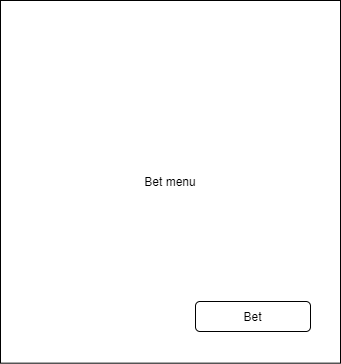

The diagram above was exported from draw.io. Its source (the exported page's mxGraphModel, read from the mxfile embedded in the PNG):
<mxGraphModel dx="1038" dy="528" grid="1" gridSize="10" guides="1" tooltips="1" connect="1" arrows="1" fold="1" page="1" pageScale="1" pageWidth="850" pageHeight="1100" math="0" shadow="0">
  <root>
    <mxCell id="0" />
    <mxCell id="1" parent="0" />
    <mxCell id="8frMfOmaDSrTA0nXN9lg-1" value="Bet menu" style="rounded=0;whiteSpace=wrap;html=1;aspect=fixed;" parent="1" vertex="1">
      <mxGeometry x="255" y="369" width="340" height="362.67" as="geometry" />
    </mxCell>
    <mxCell id="8frMfOmaDSrTA0nXN9lg-2" value="Bet" style="rounded=1;whiteSpace=wrap;html=1;" parent="1" vertex="1">
      <mxGeometry x="450" y="670" width="115" height="30" as="geometry" />
    </mxCell>
  </root>
</mxGraphModel>